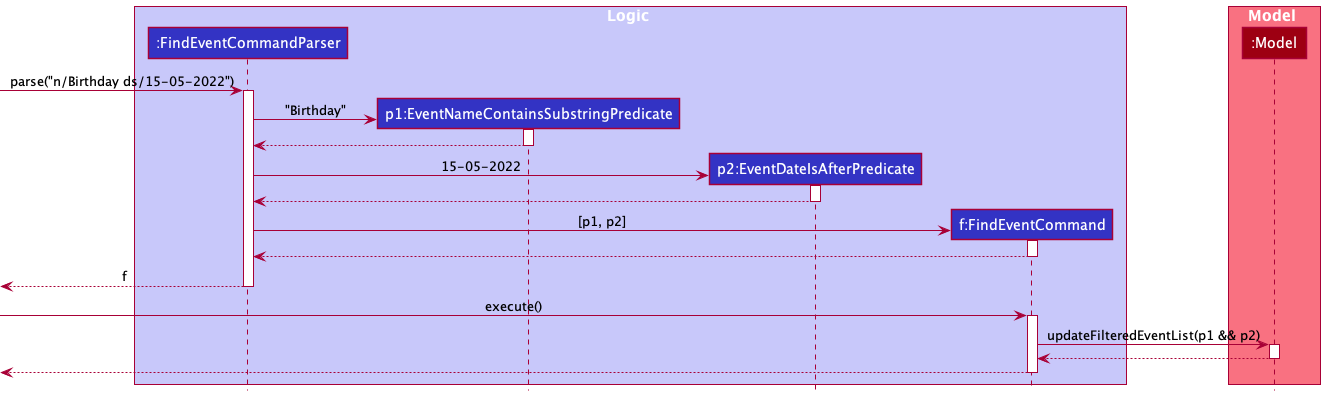

The diagram above was rendered by PlantUML. Its source (embedded in the PNG):
@startuml
!include style.puml

box Logic LOGIC_COLOR_T1
participant ":FindEventCommandParser" as FindEventCommandParser LOGIC_COLOR
participant "p1:EventNameContainsSubstringPredicate" as EventNameContainsSubstring LOGIC_COLOR
participant "p2:EventDateIsAfterPredicate" as EventDateIsAfter LOGIC_COLOR
participant "f:FindEventCommand" as FindEventCommand LOGIC_COLOR
end box

box Model MODEL_COLOR_T1
participant ":Model" as Model MODEL_COLOR
end box

[-> FindEventCommandParser : parse("n/Birthday ds/15-05-2022")
activate FindEventCommandParser

create EventNameContainsSubstring
FindEventCommandParser -> EventNameContainsSubstring : "Birthday"
activate EventNameContainsSubstring

EventNameContainsSubstring --> FindEventCommandParser
deactivate EventNameContainsSubstring

create EventDateIsAfter
FindEventCommandParser -> EventDateIsAfter : 15-05-2022
activate EventDateIsAfter

EventDateIsAfter --> FindEventCommandParser
deactivate EventDateIsAfter

create FindEventCommand
FindEventCommandParser -> FindEventCommand : [p1, p2]
activate FindEventCommand

FindEventCommand --> FindEventCommandParser
deactivate FindEventCommand

[<-- FindEventCommandParser : f
deactivate FindEventCommandParser

[-> FindEventCommand : execute()
activate FindEventCommand

FindEventCommand -> Model : updateFilteredEventList(p1 && p2)
activate Model
Model --> FindEventCommand
deactivate Model

[<-- FindEventCommand
deactivate FindEventCommand

@enduml